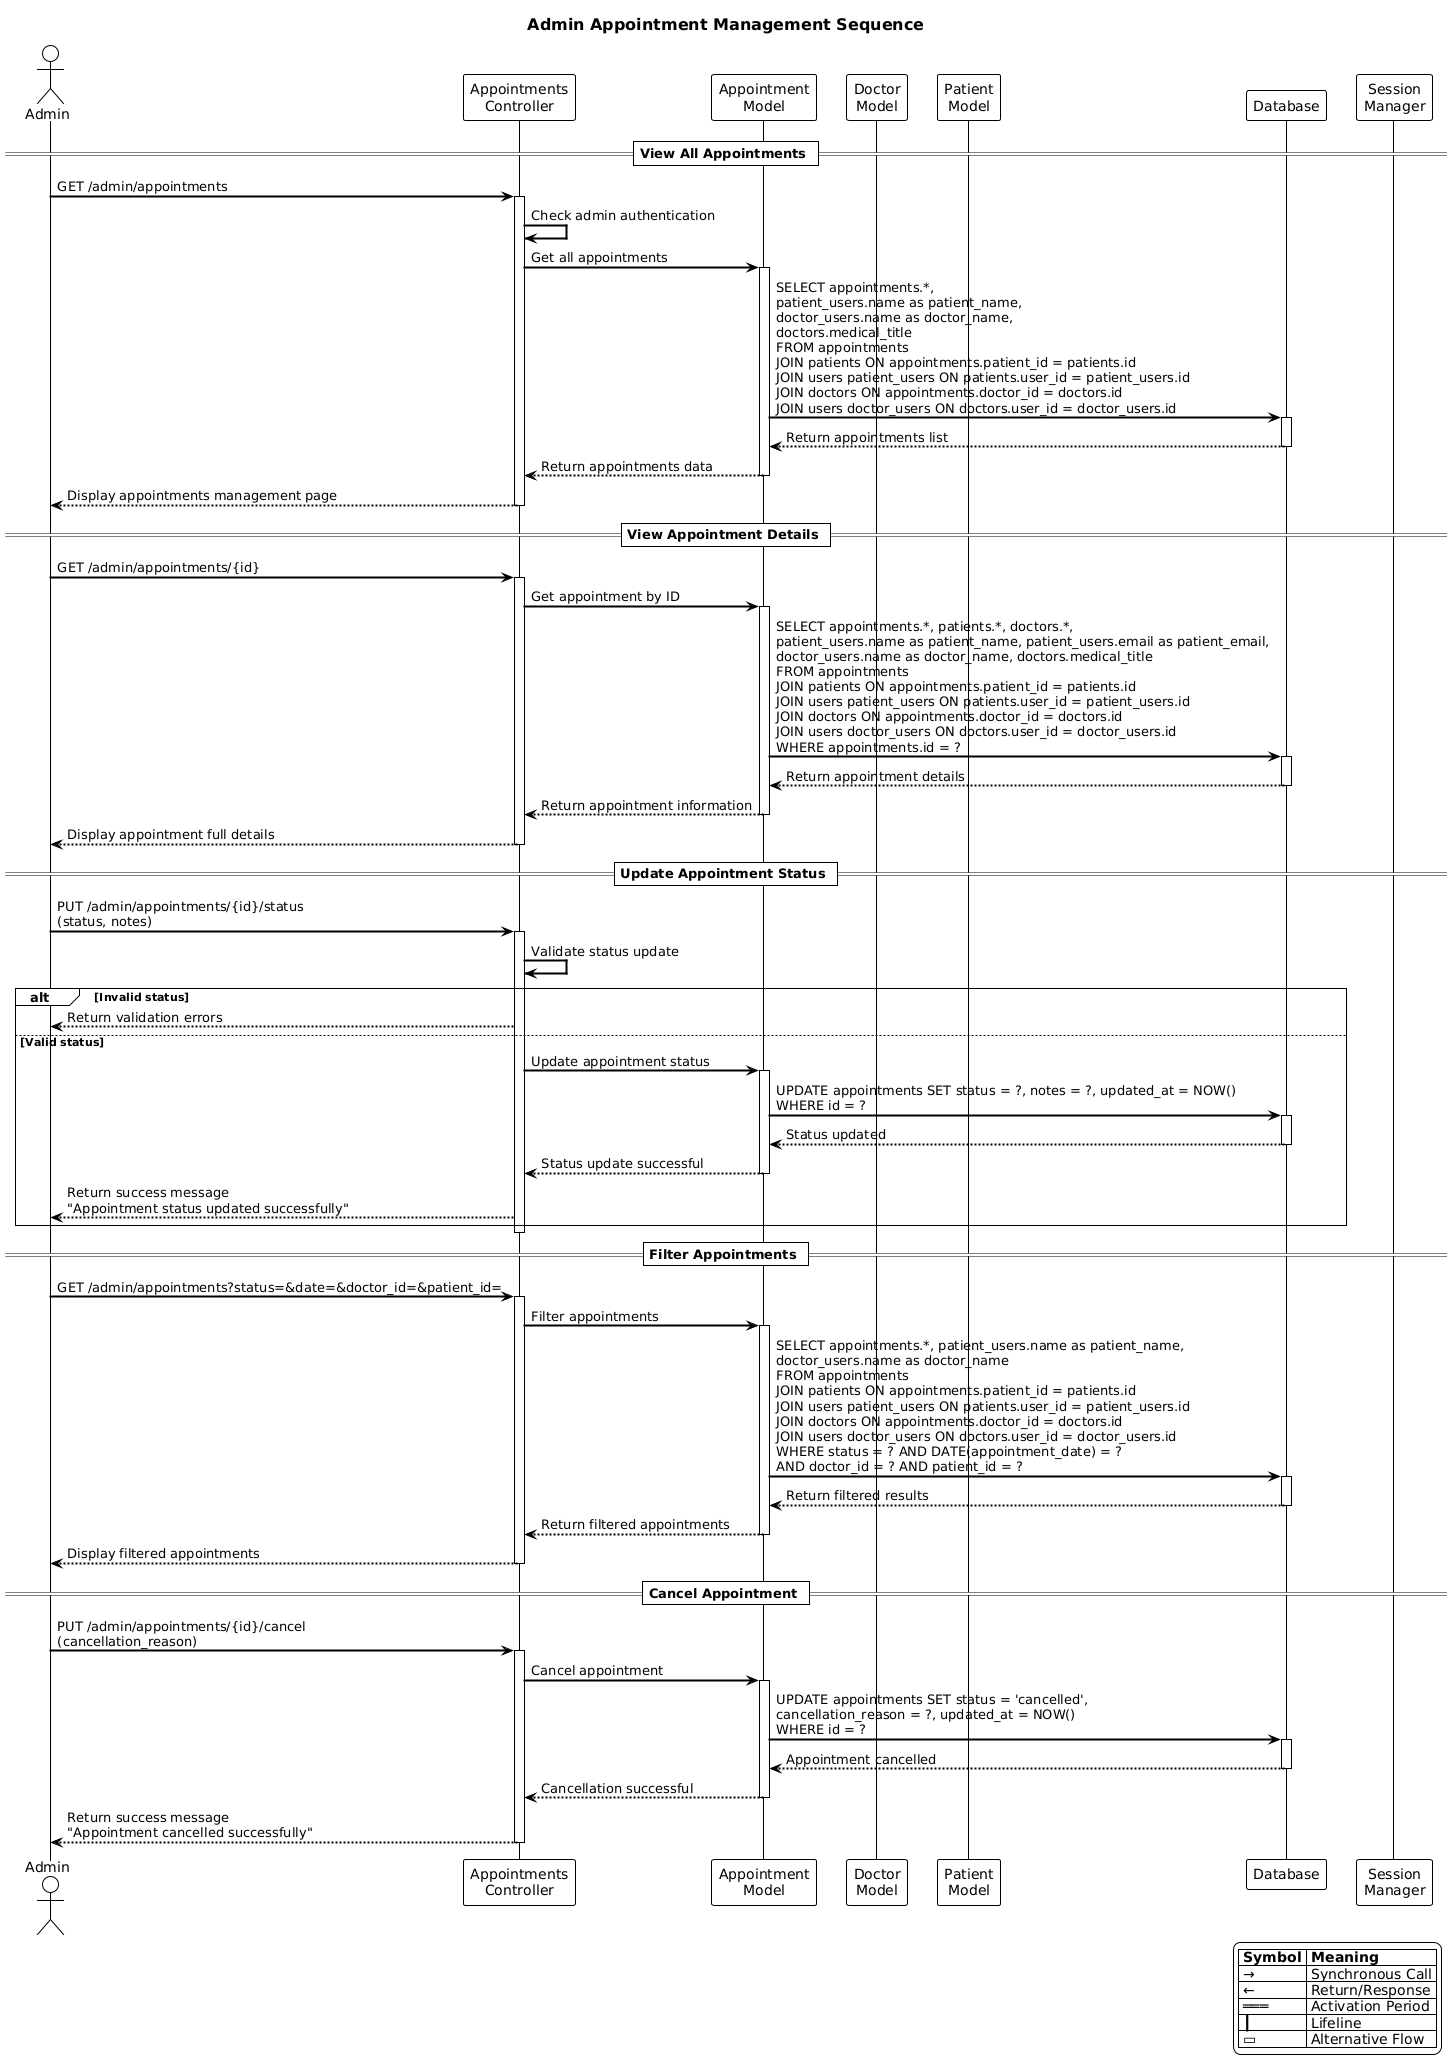

The diagram above was rendered by PlantUML. Its source (embedded in the PNG):
@startuml
!theme plain
skinparam backgroundColor white
skinparam sequenceArrowColor black
skinparam sequenceActorBorderColor black
skinparam sequenceActorBackgroundColor white
skinparam sequenceParticipantBorderColor black
skinparam sequenceParticipantBackgroundColor white
skinparam sequenceLifeLineBorderColor black
skinparam sequenceGroupBorderColor black
skinparam titleFontSize 16
skinparam titleFontColor black
skinparam sequenceArrowThickness 2

title Admin Appointment Management Sequence

actor Admin
participant "Appointments\nController" as AC
participant "Appointment\nModel" as AM
participant "Doctor\nModel" as DM
participant "Patient\nModel" as PM
participant Database as DB
participant "Session\nManager" as SM

== View All Appointments ==
Admin -> AC: GET /admin/appointments
activate AC
AC -> AC: Check admin authentication

AC -> AM: Get all appointments
activate AM
AM -> DB: SELECT appointments.*, \npatient_users.name as patient_name,\ndoctor_users.name as doctor_name,\ndoctors.medical_title\nFROM appointments\nJOIN patients ON appointments.patient_id = patients.id\nJOIN users patient_users ON patients.user_id = patient_users.id\nJOIN doctors ON appointments.doctor_id = doctors.id\nJOIN users doctor_users ON doctors.user_id = doctor_users.id
activate DB
DB --> AM: Return appointments list
deactivate DB
AM --> AC: Return appointments data
deactivate AM

AC --> Admin: Display appointments management page
deactivate AC

== View Appointment Details ==
Admin -> AC: GET /admin/appointments/{id}
activate AC
AC -> AM: Get appointment by ID
activate AM
AM -> DB: SELECT appointments.*, patients.*, doctors.*,\npatient_users.name as patient_name, patient_users.email as patient_email,\ndoctor_users.name as doctor_name, doctors.medical_title\nFROM appointments\nJOIN patients ON appointments.patient_id = patients.id\nJOIN users patient_users ON patients.user_id = patient_users.id\nJOIN doctors ON appointments.doctor_id = doctors.id\nJOIN users doctor_users ON doctors.user_id = doctor_users.id\nWHERE appointments.id = ?
activate DB
DB --> AM: Return appointment details
deactivate DB
AM --> AC: Return appointment information
deactivate AM

AC --> Admin: Display appointment full details
deactivate AC

== Update Appointment Status ==
Admin -> AC: PUT /admin/appointments/{id}/status\n(status, notes)
activate AC
AC -> AC: Validate status update

alt Invalid status
    AC --> Admin: Return validation errors
else Valid status
    AC -> AM: Update appointment status
    activate AM
    AM -> DB: UPDATE appointments SET status = ?, notes = ?, updated_at = NOW()\nWHERE id = ?
    activate DB
    DB --> AM: Status updated
    deactivate DB
    AM --> AC: Status update successful
    deactivate AM
    
    AC --> Admin: Return success message\n"Appointment status updated successfully"
end
deactivate AC

== Filter Appointments ==
Admin -> AC: GET /admin/appointments?status=&date=&doctor_id=&patient_id=
activate AC
AC -> AM: Filter appointments
activate AM
AM -> DB: SELECT appointments.*, patient_users.name as patient_name,\ndoctor_users.name as doctor_name\nFROM appointments\nJOIN patients ON appointments.patient_id = patients.id\nJOIN users patient_users ON patients.user_id = patient_users.id\nJOIN doctors ON appointments.doctor_id = doctors.id\nJOIN users doctor_users ON doctors.user_id = doctor_users.id\nWHERE status = ? AND DATE(appointment_date) = ?\nAND doctor_id = ? AND patient_id = ?
activate DB
DB --> AM: Return filtered results
deactivate DB
AM --> AC: Return filtered appointments
deactivate AM

AC --> Admin: Display filtered appointments
deactivate AC

== Cancel Appointment ==
Admin -> AC: PUT /admin/appointments/{id}/cancel\n(cancellation_reason)
activate AC
AC -> AM: Cancel appointment
activate AM
AM -> DB: UPDATE appointments SET status = 'cancelled',\ncancellation_reason = ?, updated_at = NOW()\nWHERE id = ?
activate DB
DB --> AM: Appointment cancelled
deactivate DB
AM --> AC: Cancellation successful
deactivate AM

AC --> Admin: Return success message\n"Appointment cancelled successfully"
deactivate AC

legend right
  |= Symbol |= Meaning |
  | → | Synchronous Call |
  | ← | Return/Response |
  | ═══ | Activation Period |
  | ┃ | Lifeline |
  | ▭ | Alternative Flow |
endlegend
@enduml